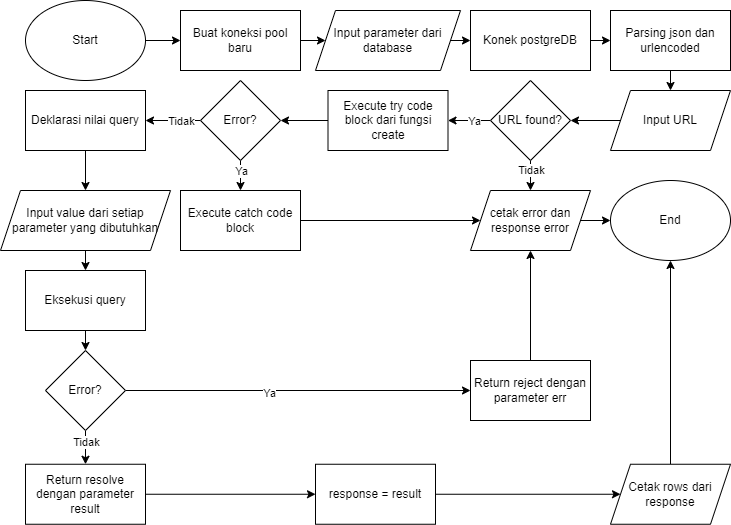

The diagram above was exported from draw.io. Its source (the exported page's mxGraphModel, read from the mxfile embedded in the PNG):
<mxGraphModel dx="1422" dy="705" grid="1" gridSize="10" guides="1" tooltips="1" connect="1" arrows="1" fold="1" page="1" pageScale="1" pageWidth="850" pageHeight="1100" math="0" shadow="0">
  <root>
    <mxCell id="0" />
    <mxCell id="1" parent="0" />
    <mxCell id="0rNsNrXMa3GolXgDGqlo-1" style="edgeStyle=orthogonalEdgeStyle;rounded=0;orthogonalLoop=1;jettySize=auto;html=1;exitX=1;exitY=0.5;exitDx=0;exitDy=0;entryX=0;entryY=0.5;entryDx=0;entryDy=0;" parent="1" source="0rNsNrXMa3GolXgDGqlo-2" target="0rNsNrXMa3GolXgDGqlo-4" edge="1">
      <mxGeometry relative="1" as="geometry" />
    </mxCell>
    <mxCell id="0rNsNrXMa3GolXgDGqlo-2" value="Start" style="ellipse;whiteSpace=wrap;html=1;" parent="1" vertex="1">
      <mxGeometry x="35" y="10" width="120" height="80" as="geometry" />
    </mxCell>
    <mxCell id="0rNsNrXMa3GolXgDGqlo-3" style="edgeStyle=orthogonalEdgeStyle;rounded=0;orthogonalLoop=1;jettySize=auto;html=1;exitX=1;exitY=0.5;exitDx=0;exitDy=0;entryX=0;entryY=0.5;entryDx=0;entryDy=0;" parent="1" source="0rNsNrXMa3GolXgDGqlo-4" target="0rNsNrXMa3GolXgDGqlo-6" edge="1">
      <mxGeometry relative="1" as="geometry" />
    </mxCell>
    <mxCell id="0rNsNrXMa3GolXgDGqlo-4" value="Buat koneksi pool baru" style="rounded=0;whiteSpace=wrap;html=1;" parent="1" vertex="1">
      <mxGeometry x="190" y="20" width="120" height="60" as="geometry" />
    </mxCell>
    <mxCell id="0rNsNrXMa3GolXgDGqlo-5" style="edgeStyle=orthogonalEdgeStyle;rounded=0;orthogonalLoop=1;jettySize=auto;html=1;exitX=1;exitY=0.5;exitDx=0;exitDy=0;entryX=0;entryY=0.5;entryDx=0;entryDy=0;" parent="1" source="0rNsNrXMa3GolXgDGqlo-6" target="0rNsNrXMa3GolXgDGqlo-8" edge="1">
      <mxGeometry relative="1" as="geometry" />
    </mxCell>
    <mxCell id="0rNsNrXMa3GolXgDGqlo-6" value="Input parameter dari database" style="shape=parallelogram;perimeter=parallelogramPerimeter;whiteSpace=wrap;html=1;fixedSize=1;" parent="1" vertex="1">
      <mxGeometry x="325" y="20" width="145" height="60" as="geometry" />
    </mxCell>
    <mxCell id="XTHB1SLtkhqLaBH6pkqv-3" style="edgeStyle=orthogonalEdgeStyle;rounded=0;orthogonalLoop=1;jettySize=auto;html=1;exitX=1;exitY=0.5;exitDx=0;exitDy=0;entryX=0;entryY=0.5;entryDx=0;entryDy=0;" edge="1" parent="1" source="0rNsNrXMa3GolXgDGqlo-8" target="XTHB1SLtkhqLaBH6pkqv-2">
      <mxGeometry relative="1" as="geometry" />
    </mxCell>
    <mxCell id="0rNsNrXMa3GolXgDGqlo-8" value="Konek postgreDB" style="rounded=0;whiteSpace=wrap;html=1;" parent="1" vertex="1">
      <mxGeometry x="480" y="20" width="120" height="60" as="geometry" />
    </mxCell>
    <mxCell id="0rNsNrXMa3GolXgDGqlo-17" style="edgeStyle=orthogonalEdgeStyle;rounded=0;orthogonalLoop=1;jettySize=auto;html=1;exitX=0;exitY=0.5;exitDx=0;exitDy=0;entryX=1;entryY=0.5;entryDx=0;entryDy=0;" parent="1" source="0rNsNrXMa3GolXgDGqlo-18" target="0rNsNrXMa3GolXgDGqlo-23" edge="1">
      <mxGeometry relative="1" as="geometry" />
    </mxCell>
    <mxCell id="0rNsNrXMa3GolXgDGqlo-18" value="Execute try code block dari fungsi create" style="rounded=0;whiteSpace=wrap;html=1;" parent="1" vertex="1">
      <mxGeometry x="337.5" y="100" width="120" height="60" as="geometry" />
    </mxCell>
    <mxCell id="0rNsNrXMa3GolXgDGqlo-19" style="edgeStyle=orthogonalEdgeStyle;rounded=0;orthogonalLoop=1;jettySize=auto;html=1;exitX=0;exitY=0.5;exitDx=0;exitDy=0;entryX=1;entryY=0.5;entryDx=0;entryDy=0;" parent="1" source="0rNsNrXMa3GolXgDGqlo-23" target="0rNsNrXMa3GolXgDGqlo-35" edge="1">
      <mxGeometry relative="1" as="geometry">
        <mxPoint x="170" y="120" as="targetPoint" />
      </mxGeometry>
    </mxCell>
    <mxCell id="0rNsNrXMa3GolXgDGqlo-20" value="Tidak" style="edgeLabel;html=1;align=center;verticalAlign=middle;resizable=0;points=[];" parent="0rNsNrXMa3GolXgDGqlo-19" connectable="0" vertex="1">
      <mxGeometry x="-0.2778" relative="1" as="geometry">
        <mxPoint as="offset" />
      </mxGeometry>
    </mxCell>
    <mxCell id="0rNsNrXMa3GolXgDGqlo-21" style="edgeStyle=orthogonalEdgeStyle;rounded=0;orthogonalLoop=1;jettySize=auto;html=1;exitX=0.5;exitY=1;exitDx=0;exitDy=0;entryX=0.5;entryY=0;entryDx=0;entryDy=0;" parent="1" source="0rNsNrXMa3GolXgDGqlo-23" target="0rNsNrXMa3GolXgDGqlo-25" edge="1">
      <mxGeometry relative="1" as="geometry" />
    </mxCell>
    <mxCell id="0rNsNrXMa3GolXgDGqlo-22" value="Ya" style="edgeLabel;html=1;align=center;verticalAlign=middle;resizable=0;points=[];" parent="0rNsNrXMa3GolXgDGqlo-21" connectable="0" vertex="1">
      <mxGeometry x="-0.3039" relative="1" as="geometry">
        <mxPoint as="offset" />
      </mxGeometry>
    </mxCell>
    <mxCell id="0rNsNrXMa3GolXgDGqlo-23" value="Error?" style="rhombus;whiteSpace=wrap;html=1;" parent="1" vertex="1">
      <mxGeometry x="210" y="90" width="80" height="80" as="geometry" />
    </mxCell>
    <mxCell id="0rNsNrXMa3GolXgDGqlo-24" style="edgeStyle=orthogonalEdgeStyle;rounded=0;orthogonalLoop=1;jettySize=auto;html=1;exitX=1;exitY=0.5;exitDx=0;exitDy=0;entryX=0;entryY=0.5;entryDx=0;entryDy=0;" parent="1" source="0rNsNrXMa3GolXgDGqlo-25" target="0rNsNrXMa3GolXgDGqlo-32" edge="1">
      <mxGeometry relative="1" as="geometry" />
    </mxCell>
    <mxCell id="0rNsNrXMa3GolXgDGqlo-25" value="Execute catch code block" style="rounded=0;whiteSpace=wrap;html=1;" parent="1" vertex="1">
      <mxGeometry x="190" y="200" width="120" height="60" as="geometry" />
    </mxCell>
    <mxCell id="0rNsNrXMa3GolXgDGqlo-26" style="edgeStyle=orthogonalEdgeStyle;rounded=0;orthogonalLoop=1;jettySize=auto;html=1;exitX=0;exitY=0.5;exitDx=0;exitDy=0;entryX=1;entryY=0.5;entryDx=0;entryDy=0;" parent="1" source="0rNsNrXMa3GolXgDGqlo-30" target="0rNsNrXMa3GolXgDGqlo-18" edge="1">
      <mxGeometry relative="1" as="geometry" />
    </mxCell>
    <mxCell id="0rNsNrXMa3GolXgDGqlo-27" value="Ya" style="edgeLabel;html=1;align=center;verticalAlign=middle;resizable=0;points=[];" parent="0rNsNrXMa3GolXgDGqlo-26" connectable="0" vertex="1">
      <mxGeometry x="-0.219" relative="1" as="geometry">
        <mxPoint as="offset" />
      </mxGeometry>
    </mxCell>
    <mxCell id="0rNsNrXMa3GolXgDGqlo-28" style="edgeStyle=orthogonalEdgeStyle;rounded=0;orthogonalLoop=1;jettySize=auto;html=1;exitX=0.5;exitY=1;exitDx=0;exitDy=0;entryX=0.5;entryY=0;entryDx=0;entryDy=0;" parent="1" source="0rNsNrXMa3GolXgDGqlo-30" target="0rNsNrXMa3GolXgDGqlo-32" edge="1">
      <mxGeometry relative="1" as="geometry">
        <mxPoint x="540" y="200" as="targetPoint" />
      </mxGeometry>
    </mxCell>
    <mxCell id="0rNsNrXMa3GolXgDGqlo-29" value="Tidak" style="edgeLabel;html=1;align=center;verticalAlign=middle;resizable=0;points=[];" parent="0rNsNrXMa3GolXgDGqlo-28" connectable="0" vertex="1">
      <mxGeometry x="-0.3667" relative="1" as="geometry">
        <mxPoint as="offset" />
      </mxGeometry>
    </mxCell>
    <mxCell id="0rNsNrXMa3GolXgDGqlo-30" value="URL found?" style="rhombus;whiteSpace=wrap;html=1;" parent="1" vertex="1">
      <mxGeometry x="500" y="90" width="80" height="80" as="geometry" />
    </mxCell>
    <mxCell id="0rNsNrXMa3GolXgDGqlo-31" style="edgeStyle=orthogonalEdgeStyle;rounded=0;orthogonalLoop=1;jettySize=auto;html=1;exitX=1;exitY=0.5;exitDx=0;exitDy=0;entryX=0;entryY=0.5;entryDx=0;entryDy=0;" parent="1" source="0rNsNrXMa3GolXgDGqlo-32" target="0rNsNrXMa3GolXgDGqlo-33" edge="1">
      <mxGeometry relative="1" as="geometry" />
    </mxCell>
    <mxCell id="0rNsNrXMa3GolXgDGqlo-32" value="cetak error dan response error" style="shape=parallelogram;perimeter=parallelogramPerimeter;whiteSpace=wrap;html=1;fixedSize=1;" parent="1" vertex="1">
      <mxGeometry x="480" y="200" width="120" height="60" as="geometry" />
    </mxCell>
    <mxCell id="0rNsNrXMa3GolXgDGqlo-33" value="End" style="ellipse;whiteSpace=wrap;html=1;" parent="1" vertex="1">
      <mxGeometry x="620" y="190" width="120" height="80" as="geometry" />
    </mxCell>
    <mxCell id="0rNsNrXMa3GolXgDGqlo-34" style="edgeStyle=orthogonalEdgeStyle;rounded=0;orthogonalLoop=1;jettySize=auto;html=1;exitX=0.5;exitY=1;exitDx=0;exitDy=0;entryX=0.5;entryY=0;entryDx=0;entryDy=0;" parent="1" source="0rNsNrXMa3GolXgDGqlo-35" target="0rNsNrXMa3GolXgDGqlo-51" edge="1">
      <mxGeometry relative="1" as="geometry" />
    </mxCell>
    <mxCell id="0rNsNrXMa3GolXgDGqlo-35" value="Deklarasi nilai query" style="rounded=0;whiteSpace=wrap;html=1;" parent="1" vertex="1">
      <mxGeometry x="35" y="100" width="120" height="60" as="geometry" />
    </mxCell>
    <mxCell id="0rNsNrXMa3GolXgDGqlo-36" style="edgeStyle=orthogonalEdgeStyle;rounded=0;orthogonalLoop=1;jettySize=auto;html=1;exitX=0.5;exitY=1;exitDx=0;exitDy=0;entryX=0.5;entryY=0;entryDx=0;entryDy=0;" parent="1" source="0rNsNrXMa3GolXgDGqlo-37" target="0rNsNrXMa3GolXgDGqlo-41" edge="1">
      <mxGeometry relative="1" as="geometry" />
    </mxCell>
    <mxCell id="0rNsNrXMa3GolXgDGqlo-37" value="Eksekusi query" style="rounded=0;whiteSpace=wrap;html=1;" parent="1" vertex="1">
      <mxGeometry x="35" y="280" width="120" height="60" as="geometry" />
    </mxCell>
    <mxCell id="0rNsNrXMa3GolXgDGqlo-38" style="edgeStyle=orthogonalEdgeStyle;rounded=0;orthogonalLoop=1;jettySize=auto;html=1;exitX=1;exitY=0.5;exitDx=0;exitDy=0;entryX=0;entryY=0.5;entryDx=0;entryDy=0;" parent="1" source="0rNsNrXMa3GolXgDGqlo-41" target="0rNsNrXMa3GolXgDGqlo-45" edge="1">
      <mxGeometry relative="1" as="geometry" />
    </mxCell>
    <mxCell id="0rNsNrXMa3GolXgDGqlo-39" value="Ya" style="edgeLabel;html=1;align=center;verticalAlign=middle;resizable=0;points=[];" parent="0rNsNrXMa3GolXgDGqlo-38" connectable="0" vertex="1">
      <mxGeometry x="-0.1725" y="-2" relative="1" as="geometry">
        <mxPoint as="offset" />
      </mxGeometry>
    </mxCell>
    <mxCell id="0rNsNrXMa3GolXgDGqlo-40" style="edgeStyle=orthogonalEdgeStyle;rounded=0;orthogonalLoop=1;jettySize=auto;html=1;exitX=0.5;exitY=1;exitDx=0;exitDy=0;entryX=0.5;entryY=0;entryDx=0;entryDy=0;" parent="1" source="0rNsNrXMa3GolXgDGqlo-41" target="XTHB1SLtkhqLaBH6pkqv-6" edge="1">
      <mxGeometry relative="1" as="geometry">
        <mxPoint x="110" y="473.75" as="targetPoint" />
      </mxGeometry>
    </mxCell>
    <mxCell id="gOaMbOgS6TLbOY_FlyY2-1" value="Tidak" style="edgeLabel;html=1;align=center;verticalAlign=middle;resizable=0;points=[];" parent="0rNsNrXMa3GolXgDGqlo-40" connectable="0" vertex="1">
      <mxGeometry x="-0.3658" relative="1" as="geometry">
        <mxPoint as="offset" />
      </mxGeometry>
    </mxCell>
    <mxCell id="0rNsNrXMa3GolXgDGqlo-41" value="Error?" style="rhombus;whiteSpace=wrap;html=1;" parent="1" vertex="1">
      <mxGeometry x="55" y="360" width="80" height="80" as="geometry" />
    </mxCell>
    <mxCell id="0rNsNrXMa3GolXgDGqlo-42" style="edgeStyle=orthogonalEdgeStyle;rounded=0;orthogonalLoop=1;jettySize=auto;html=1;exitX=1;exitY=0.5;exitDx=0;exitDy=0;entryX=0;entryY=0.5;entryDx=0;entryDy=0;" parent="1" source="XTHB1SLtkhqLaBH6pkqv-6" target="0rNsNrXMa3GolXgDGqlo-49" edge="1">
      <mxGeometry relative="1" as="geometry">
        <mxPoint x="170" y="503.75" as="sourcePoint" />
      </mxGeometry>
    </mxCell>
    <mxCell id="0rNsNrXMa3GolXgDGqlo-44" style="edgeStyle=orthogonalEdgeStyle;rounded=0;orthogonalLoop=1;jettySize=auto;html=1;exitX=0.5;exitY=0;exitDx=0;exitDy=0;entryX=0.5;entryY=1;entryDx=0;entryDy=0;" parent="1" source="0rNsNrXMa3GolXgDGqlo-45" target="0rNsNrXMa3GolXgDGqlo-32" edge="1">
      <mxGeometry relative="1" as="geometry" />
    </mxCell>
    <mxCell id="0rNsNrXMa3GolXgDGqlo-45" value="Return reject dengan parameter err" style="rounded=0;whiteSpace=wrap;html=1;" parent="1" vertex="1">
      <mxGeometry x="480" y="370" width="120" height="60" as="geometry" />
    </mxCell>
    <mxCell id="0rNsNrXMa3GolXgDGqlo-46" style="edgeStyle=orthogonalEdgeStyle;rounded=0;orthogonalLoop=1;jettySize=auto;html=1;exitX=0.5;exitY=0;exitDx=0;exitDy=0;entryX=0.5;entryY=1;entryDx=0;entryDy=0;" parent="1" source="0rNsNrXMa3GolXgDGqlo-47" target="0rNsNrXMa3GolXgDGqlo-33" edge="1">
      <mxGeometry relative="1" as="geometry" />
    </mxCell>
    <mxCell id="0rNsNrXMa3GolXgDGqlo-47" value="Cetak rows dari response" style="shape=parallelogram;perimeter=parallelogramPerimeter;whiteSpace=wrap;html=1;fixedSize=1;" parent="1" vertex="1">
      <mxGeometry x="620" y="473.75" width="120" height="60" as="geometry" />
    </mxCell>
    <mxCell id="0rNsNrXMa3GolXgDGqlo-48" style="edgeStyle=orthogonalEdgeStyle;rounded=0;orthogonalLoop=1;jettySize=auto;html=1;exitX=1;exitY=0.5;exitDx=0;exitDy=0;entryX=0;entryY=0.5;entryDx=0;entryDy=0;" parent="1" source="0rNsNrXMa3GolXgDGqlo-49" target="0rNsNrXMa3GolXgDGqlo-47" edge="1">
      <mxGeometry relative="1" as="geometry" />
    </mxCell>
    <mxCell id="0rNsNrXMa3GolXgDGqlo-49" value="response = result" style="rounded=0;whiteSpace=wrap;html=1;" parent="1" vertex="1">
      <mxGeometry x="325" y="473.75" width="120" height="60" as="geometry" />
    </mxCell>
    <mxCell id="0rNsNrXMa3GolXgDGqlo-50" style="edgeStyle=orthogonalEdgeStyle;rounded=0;orthogonalLoop=1;jettySize=auto;html=1;exitX=0.5;exitY=1;exitDx=0;exitDy=0;entryX=0.5;entryY=0;entryDx=0;entryDy=0;" parent="1" source="0rNsNrXMa3GolXgDGqlo-51" target="0rNsNrXMa3GolXgDGqlo-37" edge="1">
      <mxGeometry relative="1" as="geometry" />
    </mxCell>
    <mxCell id="0rNsNrXMa3GolXgDGqlo-51" value="Input value dari setiap parameter yang dibutuhkan" style="shape=parallelogram;perimeter=parallelogramPerimeter;whiteSpace=wrap;html=1;fixedSize=1;" parent="1" vertex="1">
      <mxGeometry x="10" y="200" width="170" height="60" as="geometry" />
    </mxCell>
    <mxCell id="XTHB1SLtkhqLaBH6pkqv-5" style="edgeStyle=orthogonalEdgeStyle;rounded=0;orthogonalLoop=1;jettySize=auto;html=1;exitX=0;exitY=0.5;exitDx=0;exitDy=0;entryX=1;entryY=0.5;entryDx=0;entryDy=0;" edge="1" parent="1" source="XTHB1SLtkhqLaBH6pkqv-1" target="0rNsNrXMa3GolXgDGqlo-30">
      <mxGeometry relative="1" as="geometry" />
    </mxCell>
    <mxCell id="XTHB1SLtkhqLaBH6pkqv-1" value="Input URL" style="shape=parallelogram;perimeter=parallelogramPerimeter;whiteSpace=wrap;html=1;fixedSize=1;" vertex="1" parent="1">
      <mxGeometry x="620" y="100" width="120" height="60" as="geometry" />
    </mxCell>
    <mxCell id="XTHB1SLtkhqLaBH6pkqv-4" style="edgeStyle=orthogonalEdgeStyle;rounded=0;orthogonalLoop=1;jettySize=auto;html=1;exitX=0.5;exitY=1;exitDx=0;exitDy=0;entryX=0.5;entryY=0;entryDx=0;entryDy=0;" edge="1" parent="1" source="XTHB1SLtkhqLaBH6pkqv-2" target="XTHB1SLtkhqLaBH6pkqv-1">
      <mxGeometry relative="1" as="geometry" />
    </mxCell>
    <mxCell id="XTHB1SLtkhqLaBH6pkqv-2" value="Parsing json dan urlencoded" style="rounded=0;whiteSpace=wrap;html=1;" vertex="1" parent="1">
      <mxGeometry x="620" y="20" width="120" height="60" as="geometry" />
    </mxCell>
    <mxCell id="XTHB1SLtkhqLaBH6pkqv-6" value="Return resolve dengan parameter result" style="rounded=0;whiteSpace=wrap;html=1;" vertex="1" parent="1">
      <mxGeometry x="35" y="473.75" width="120" height="60" as="geometry" />
    </mxCell>
  </root>
</mxGraphModel>